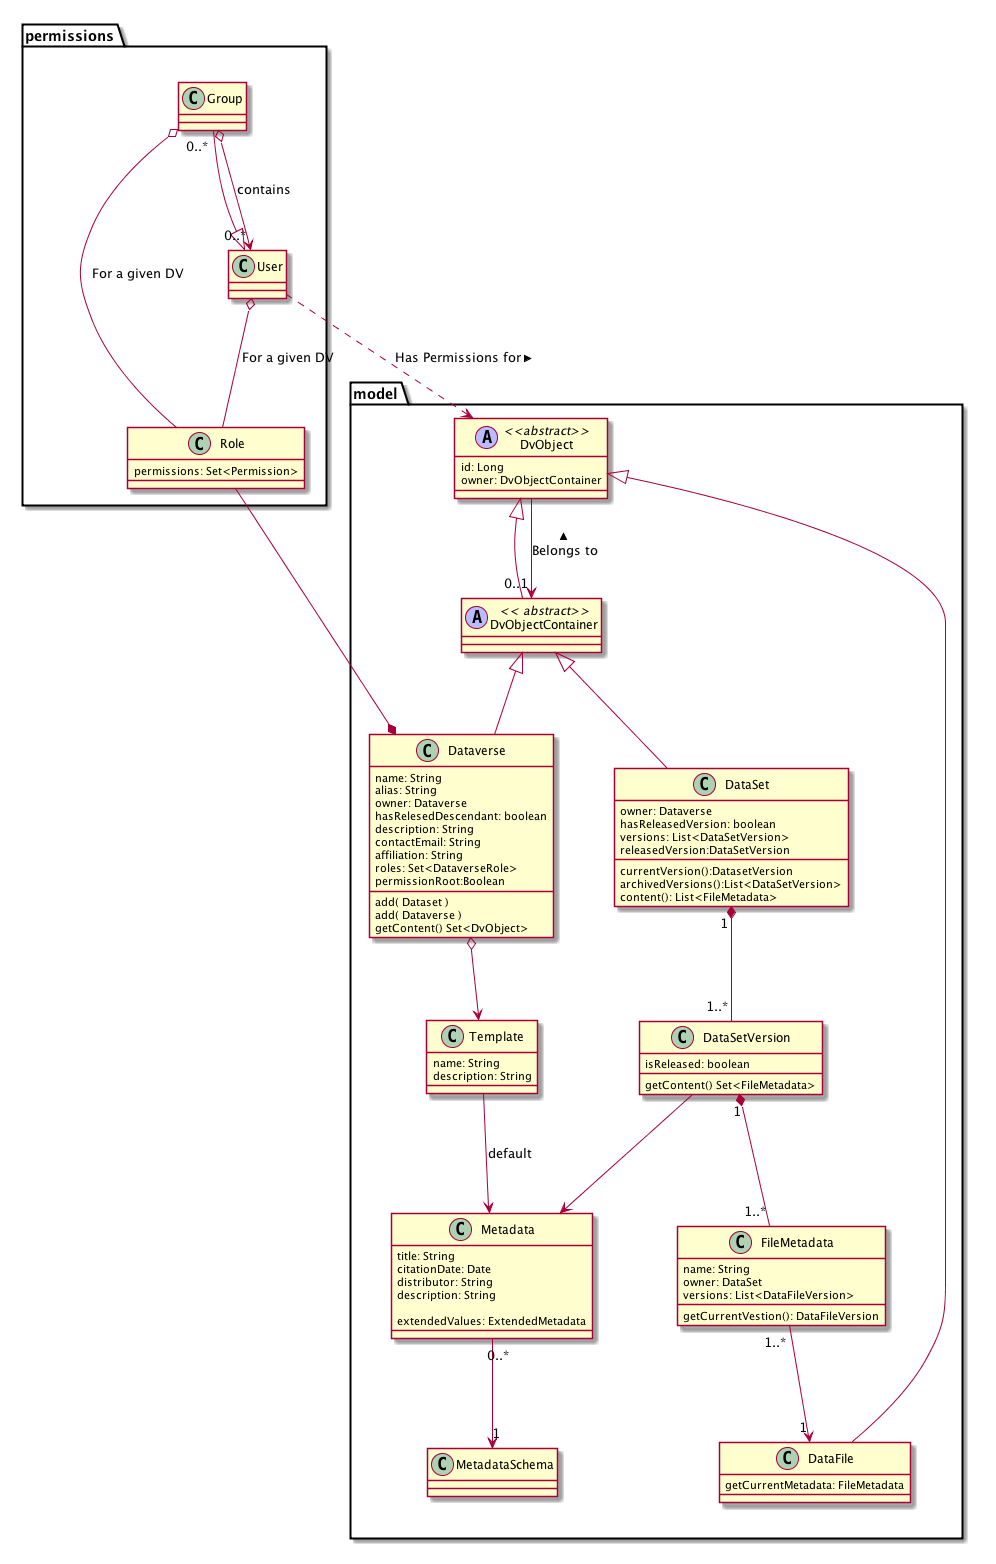

The diagram above was rendered by PlantUML. Its source (embedded in the PNG):
@startuml

package model {
	class DvObject <<(A,#BBBBFF)abstract>> {
		id: Long
		owner: DvObjectContainer
	}

	class DvObjectContainer <<(A,#BBBBFF) abstract>> {
	}

	class Dataverse {
		name: String
		alias: String 
		owner: Dataverse
		hasRelesedDescendant: boolean
		description: String
		contactEmail: String
		affiliation: String
		roles: Set<DataverseRole>
		permissionRoot:Boolean
		add( Dataset )
		add( Dataverse )
		getContent() Set<DvObject>
	}

	class DataSet {
		owner: Dataverse
		hasReleasedVersion: boolean
		versions: List<DataSetVersion>
		currentVersion():DatasetVersion
		archivedVersions():List<DataSetVersion>
		releasedVersion:DataSetVersion
		content(): List<FileMetadata>
	}

	class FileMetadata {
		name: String
		owner: DataSet
		versions: List<DataFileVersion>
		getCurrentVestion(): DataFileVersion
	}

	class DataFile {
		getCurrentMetadata: FileMetadata
	}

	FileMetadata "1..*" -> "1" DataFile

	class MetadataSchema {

	}
	class Metadata{
		title: String
		citationDate: Date
		distributor: String
		description: String

		extendedValues: ExtendedMetadata
	}

	class Template {
		name: String
		description: String

	}

	class DataSetVersion {
		isReleased: boolean
		getContent() Set<FileMetadata>
	}
 
	Metadata "0..*" -> "1" MetadataSchema
	DataSetVersion -> Metadata
	Dataverse o-> Template
	Template -> Metadata : default
}

package permissions {
	class User {
		
	}

	class Group {
		
	}

	class Role {
		permissions: Set<Permission>
	}
}
Group -|> User
DvObjectContainer -up-|> DvObject
Dataverse -up-|> DvObjectContainer
DataSet   -up-|> DvObjectContainer
DataFile  -up-|> DvObject 

DvObject --> "0..1" DvObjectContainer : < Belongs to

DataSet "1" *-- "1..*" DataSetVersion
DataSetVersion "1" *-- "1..*" FileMetadata

User .> DvObject : Has Permissions for >
User o-- Role : For a given DV
Group o-- Role  : For a given DV
Group "0..*" o--> "0..*" User : contains
Dataverse *-- Role
@enduml